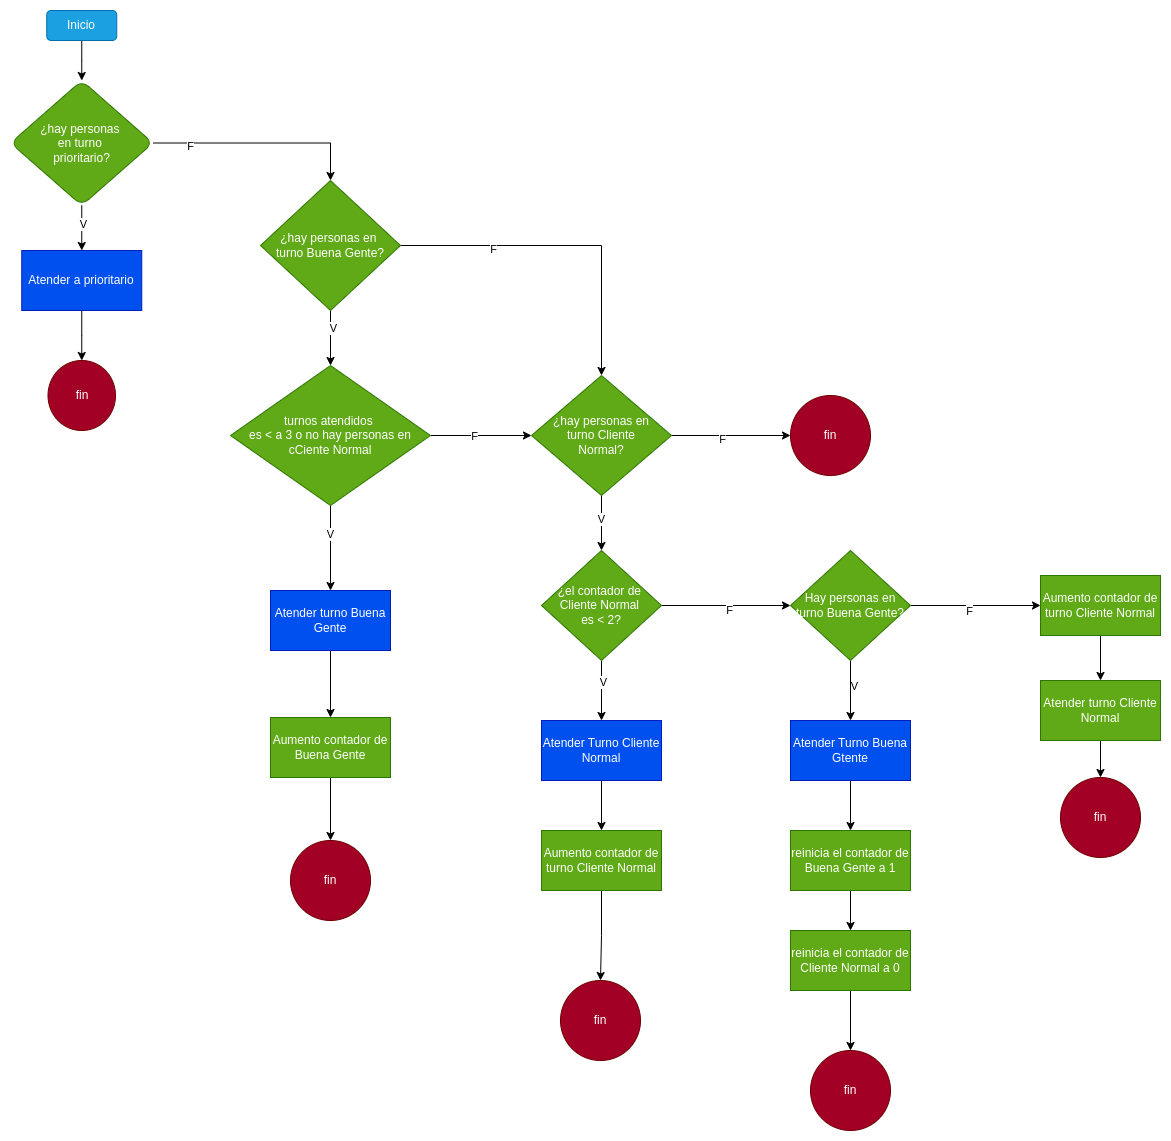

The diagram above was exported from draw.io. Its source (the exported page's mxGraphModel, read from the mxfile embedded in the PNG):
<mxGraphModel dx="1100" dy="601" grid="1" gridSize="10" guides="1" tooltips="1" connect="1" arrows="1" fold="1" page="1" pageScale="1" pageWidth="827" pageHeight="1169" math="0" shadow="0">
  <root>
    <mxCell id="0" />
    <mxCell id="1" parent="0" />
    <mxCell id="toSQuAIsQP0V6iiaDKQr-44" style="edgeStyle=orthogonalEdgeStyle;rounded=0;orthogonalLoop=1;jettySize=auto;html=1;" parent="1" source="toSQuAIsQP0V6iiaDKQr-1" target="toSQuAIsQP0V6iiaDKQr-28" edge="1">
      <mxGeometry relative="1" as="geometry" />
    </mxCell>
    <mxCell id="toSQuAIsQP0V6iiaDKQr-1" value="Inicio" style="rounded=1;whiteSpace=wrap;html=1;fillColor=#1ba1e2;fontColor=#ffffff;strokeColor=#006EAF;" parent="1" vertex="1">
      <mxGeometry x="176.25" y="30" width="70" height="30" as="geometry" />
    </mxCell>
    <mxCell id="toSQuAIsQP0V6iiaDKQr-36" style="edgeStyle=orthogonalEdgeStyle;rounded=0;orthogonalLoop=1;jettySize=auto;html=1;entryX=0.5;entryY=0;entryDx=0;entryDy=0;" parent="1" source="toSQuAIsQP0V6iiaDKQr-28" target="toSQuAIsQP0V6iiaDKQr-42" edge="1">
      <mxGeometry relative="1" as="geometry">
        <mxPoint x="550" y="250" as="targetPoint" />
      </mxGeometry>
    </mxCell>
    <mxCell id="toSQuAIsQP0V6iiaDKQr-54" value="F" style="edgeLabel;html=1;align=center;verticalAlign=middle;resizable=0;points=[];" parent="toSQuAIsQP0V6iiaDKQr-36" vertex="1" connectable="0">
      <mxGeometry x="-0.6595" y="-2" relative="1" as="geometry">
        <mxPoint x="1" y="1" as="offset" />
      </mxGeometry>
    </mxCell>
    <mxCell id="toSQuAIsQP0V6iiaDKQr-43" style="edgeStyle=orthogonalEdgeStyle;rounded=0;orthogonalLoop=1;jettySize=auto;html=1;exitX=0.5;exitY=1;exitDx=0;exitDy=0;entryX=0.5;entryY=0;entryDx=0;entryDy=0;" parent="1" source="toSQuAIsQP0V6iiaDKQr-28" target="toSQuAIsQP0V6iiaDKQr-32" edge="1">
      <mxGeometry relative="1" as="geometry" />
    </mxCell>
    <mxCell id="toSQuAIsQP0V6iiaDKQr-53" value="V" style="edgeLabel;html=1;align=center;verticalAlign=middle;resizable=0;points=[];" parent="toSQuAIsQP0V6iiaDKQr-43" vertex="1" connectable="0">
      <mxGeometry x="-0.15" y="1" relative="1" as="geometry">
        <mxPoint as="offset" />
      </mxGeometry>
    </mxCell>
    <mxCell id="toSQuAIsQP0V6iiaDKQr-28" value="¿hay personas&amp;nbsp;&lt;div&gt;en turno&amp;nbsp;&lt;/div&gt;&lt;div&gt;prioritario?&lt;/div&gt;" style="rhombus;whiteSpace=wrap;html=1;rounded=1;fillColor=#60a917;fontColor=#ffffff;strokeColor=#2D7600;" parent="1" vertex="1">
      <mxGeometry x="140" y="100" width="142.5" height="125" as="geometry" />
    </mxCell>
    <mxCell id="toSQuAIsQP0V6iiaDKQr-41" value="" style="edgeStyle=orthogonalEdgeStyle;rounded=0;orthogonalLoop=1;jettySize=auto;html=1;" parent="1" source="toSQuAIsQP0V6iiaDKQr-32" target="toSQuAIsQP0V6iiaDKQr-40" edge="1">
      <mxGeometry relative="1" as="geometry" />
    </mxCell>
    <mxCell id="toSQuAIsQP0V6iiaDKQr-32" value="Atender a prioritario" style="rounded=0;whiteSpace=wrap;html=1;fillColor=#0050ef;fontColor=#ffffff;strokeColor=#001DBC;" parent="1" vertex="1">
      <mxGeometry x="151.25" y="270" width="120" height="60" as="geometry" />
    </mxCell>
    <mxCell id="toSQuAIsQP0V6iiaDKQr-40" value="fin" style="ellipse;whiteSpace=wrap;html=1;rounded=0;fillColor=#a20025;fontColor=#ffffff;strokeColor=#6F0000;" parent="1" vertex="1">
      <mxGeometry x="177.5" y="380" width="67.5" height="70" as="geometry" />
    </mxCell>
    <mxCell id="toSQuAIsQP0V6iiaDKQr-46" value="" style="edgeStyle=orthogonalEdgeStyle;rounded=0;orthogonalLoop=1;jettySize=auto;html=1;" parent="1" source="toSQuAIsQP0V6iiaDKQr-42" target="toSQuAIsQP0V6iiaDKQr-45" edge="1">
      <mxGeometry relative="1" as="geometry" />
    </mxCell>
    <mxCell id="toSQuAIsQP0V6iiaDKQr-55" value="V" style="edgeLabel;html=1;align=center;verticalAlign=middle;resizable=0;points=[];" parent="toSQuAIsQP0V6iiaDKQr-46" vertex="1" connectable="0">
      <mxGeometry x="-0.359" y="2" relative="1" as="geometry">
        <mxPoint as="offset" />
      </mxGeometry>
    </mxCell>
    <mxCell id="toSQuAIsQP0V6iiaDKQr-70" value="" style="edgeStyle=orthogonalEdgeStyle;rounded=0;orthogonalLoop=1;jettySize=auto;html=1;entryX=0.5;entryY=0;entryDx=0;entryDy=0;" parent="1" source="toSQuAIsQP0V6iiaDKQr-42" target="toSQuAIsQP0V6iiaDKQr-60" edge="1">
      <mxGeometry relative="1" as="geometry">
        <mxPoint x="710" y="301" as="targetPoint" />
      </mxGeometry>
    </mxCell>
    <mxCell id="toSQuAIsQP0V6iiaDKQr-71" value="F" style="edgeLabel;html=1;align=center;verticalAlign=middle;resizable=0;points=[];" parent="toSQuAIsQP0V6iiaDKQr-70" vertex="1" connectable="0">
      <mxGeometry x="-0.441" y="-3" relative="1" as="geometry">
        <mxPoint as="offset" />
      </mxGeometry>
    </mxCell>
    <mxCell id="toSQuAIsQP0V6iiaDKQr-42" value="¿hay personas en&amp;nbsp;&lt;div&gt;turno Buena Gente&lt;span style=&quot;background-color: initial;&quot;&gt;?&lt;/span&gt;&lt;/div&gt;" style="rhombus;whiteSpace=wrap;html=1;fillColor=#60a917;fontColor=#ffffff;strokeColor=#2D7600;" parent="1" vertex="1">
      <mxGeometry x="390" y="200" width="140" height="130" as="geometry" />
    </mxCell>
    <mxCell id="toSQuAIsQP0V6iiaDKQr-50" value="" style="edgeStyle=orthogonalEdgeStyle;rounded=0;orthogonalLoop=1;jettySize=auto;html=1;" parent="1" source="toSQuAIsQP0V6iiaDKQr-45" target="toSQuAIsQP0V6iiaDKQr-49" edge="1">
      <mxGeometry relative="1" as="geometry" />
    </mxCell>
    <mxCell id="toSQuAIsQP0V6iiaDKQr-52" value="V" style="edgeLabel;html=1;align=center;verticalAlign=middle;resizable=0;points=[];" parent="toSQuAIsQP0V6iiaDKQr-50" vertex="1" connectable="0">
      <mxGeometry x="-0.32" y="-1" relative="1" as="geometry">
        <mxPoint as="offset" />
      </mxGeometry>
    </mxCell>
    <mxCell id="toSQuAIsQP0V6iiaDKQr-61" value="" style="edgeStyle=orthogonalEdgeStyle;rounded=0;orthogonalLoop=1;jettySize=auto;html=1;" parent="1" source="toSQuAIsQP0V6iiaDKQr-45" target="toSQuAIsQP0V6iiaDKQr-60" edge="1">
      <mxGeometry relative="1" as="geometry" />
    </mxCell>
    <mxCell id="toSQuAIsQP0V6iiaDKQr-72" value="F" style="edgeLabel;html=1;align=center;verticalAlign=middle;resizable=0;points=[];" parent="toSQuAIsQP0V6iiaDKQr-61" vertex="1" connectable="0">
      <mxGeometry x="-0.125" relative="1" as="geometry">
        <mxPoint as="offset" />
      </mxGeometry>
    </mxCell>
    <mxCell id="toSQuAIsQP0V6iiaDKQr-45" value="turnos atendidos&amp;nbsp;&lt;div&gt;es &amp;lt; a 3 o no hay personas en cCiente Normal&lt;/div&gt;" style="rhombus;whiteSpace=wrap;html=1;fillColor=#60a917;fontColor=#ffffff;strokeColor=#2D7600;" parent="1" vertex="1">
      <mxGeometry x="360" y="385" width="200" height="140" as="geometry" />
    </mxCell>
    <mxCell id="toSQuAIsQP0V6iiaDKQr-75" value="" style="edgeStyle=orthogonalEdgeStyle;rounded=0;orthogonalLoop=1;jettySize=auto;html=1;" parent="1" source="toSQuAIsQP0V6iiaDKQr-49" target="toSQuAIsQP0V6iiaDKQr-74" edge="1">
      <mxGeometry relative="1" as="geometry" />
    </mxCell>
    <mxCell id="toSQuAIsQP0V6iiaDKQr-49" value="Atender turno Buena Gente" style="whiteSpace=wrap;html=1;fillColor=#0050ef;fontColor=#ffffff;strokeColor=#001DBC;" parent="1" vertex="1">
      <mxGeometry x="400" y="610" width="120" height="60" as="geometry" />
    </mxCell>
    <mxCell id="toSQuAIsQP0V6iiaDKQr-68" value="" style="edgeStyle=orthogonalEdgeStyle;rounded=0;orthogonalLoop=1;jettySize=auto;html=1;entryX=0;entryY=0.5;entryDx=0;entryDy=0;" parent="1" source="toSQuAIsQP0V6iiaDKQr-60" target="toSQuAIsQP0V6iiaDKQr-79" edge="1">
      <mxGeometry relative="1" as="geometry">
        <mxPoint x="981" y="390" as="targetPoint" />
      </mxGeometry>
    </mxCell>
    <mxCell id="toSQuAIsQP0V6iiaDKQr-73" value="F" style="edgeLabel;html=1;align=center;verticalAlign=middle;resizable=0;points=[];" parent="toSQuAIsQP0V6iiaDKQr-68" vertex="1" connectable="0">
      <mxGeometry x="-0.1667" y="-3" relative="1" as="geometry">
        <mxPoint as="offset" />
      </mxGeometry>
    </mxCell>
    <mxCell id="k_JSztfw5rwfq2XtlW-w-11" style="edgeStyle=orthogonalEdgeStyle;rounded=0;orthogonalLoop=1;jettySize=auto;html=1;" parent="1" source="toSQuAIsQP0V6iiaDKQr-60" target="toSQuAIsQP0V6iiaDKQr-83" edge="1">
      <mxGeometry relative="1" as="geometry" />
    </mxCell>
    <mxCell id="k_JSztfw5rwfq2XtlW-w-12" value="V" style="edgeLabel;html=1;align=center;verticalAlign=middle;resizable=0;points=[];" parent="k_JSztfw5rwfq2XtlW-w-11" vertex="1" connectable="0">
      <mxGeometry x="-0.1836" y="-1" relative="1" as="geometry">
        <mxPoint y="1" as="offset" />
      </mxGeometry>
    </mxCell>
    <mxCell id="toSQuAIsQP0V6iiaDKQr-60" value="¿hay personas en&lt;div&gt;&amp;nbsp;turno Cliente&amp;nbsp;&lt;/div&gt;&lt;div&gt;Normal?&lt;/div&gt;" style="rhombus;whiteSpace=wrap;html=1;fillColor=#60a917;fontColor=#ffffff;strokeColor=#2D7600;" parent="1" vertex="1">
      <mxGeometry x="661" y="395" width="140" height="120" as="geometry" />
    </mxCell>
    <mxCell id="toSQuAIsQP0V6iiaDKQr-77" value="" style="edgeStyle=orthogonalEdgeStyle;rounded=0;orthogonalLoop=1;jettySize=auto;html=1;" parent="1" source="toSQuAIsQP0V6iiaDKQr-74" target="toSQuAIsQP0V6iiaDKQr-76" edge="1">
      <mxGeometry relative="1" as="geometry" />
    </mxCell>
    <mxCell id="toSQuAIsQP0V6iiaDKQr-74" value="Aumento contador de Buena Gente" style="whiteSpace=wrap;html=1;fillColor=#60a917;fontColor=#ffffff;strokeColor=#2D7600;" parent="1" vertex="1">
      <mxGeometry x="400" y="737" width="120" height="60" as="geometry" />
    </mxCell>
    <mxCell id="toSQuAIsQP0V6iiaDKQr-76" value="fin" style="ellipse;whiteSpace=wrap;html=1;fillColor=#a20025;fontColor=#ffffff;strokeColor=#6F0000;" parent="1" vertex="1">
      <mxGeometry x="420" y="860" width="80" height="80" as="geometry" />
    </mxCell>
    <mxCell id="toSQuAIsQP0V6iiaDKQr-79" value="fin" style="ellipse;whiteSpace=wrap;html=1;rounded=0;fillColor=#a20025;fontColor=#ffffff;strokeColor=#6F0000;" parent="1" vertex="1">
      <mxGeometry x="920" y="415" width="80" height="80" as="geometry" />
    </mxCell>
    <mxCell id="k_JSztfw5rwfq2XtlW-w-49" style="edgeStyle=orthogonalEdgeStyle;rounded=0;orthogonalLoop=1;jettySize=auto;html=1;" parent="1" source="toSQuAIsQP0V6iiaDKQr-81" target="toSQuAIsQP0V6iiaDKQr-100" edge="1">
      <mxGeometry relative="1" as="geometry" />
    </mxCell>
    <mxCell id="toSQuAIsQP0V6iiaDKQr-81" value="Aumento contador de turno Cliente Normal" style="rounded=0;whiteSpace=wrap;html=1;fillColor=#60a917;fontColor=#ffffff;strokeColor=#2D7600;" parent="1" vertex="1">
      <mxGeometry x="671" y="850" width="120" height="60" as="geometry" />
    </mxCell>
    <mxCell id="k_JSztfw5rwfq2XtlW-w-47" style="edgeStyle=orthogonalEdgeStyle;rounded=0;orthogonalLoop=1;jettySize=auto;html=1;" parent="1" source="toSQuAIsQP0V6iiaDKQr-83" target="k_JSztfw5rwfq2XtlW-w-8" edge="1">
      <mxGeometry relative="1" as="geometry" />
    </mxCell>
    <mxCell id="k_JSztfw5rwfq2XtlW-w-50" value="V" style="edgeLabel;html=1;align=center;verticalAlign=middle;resizable=0;points=[];" parent="k_JSztfw5rwfq2XtlW-w-47" vertex="1" connectable="0">
      <mxGeometry x="-0.2796" y="1" relative="1" as="geometry">
        <mxPoint as="offset" />
      </mxGeometry>
    </mxCell>
    <mxCell id="LlOvRwNi26Z6h9G_iyzi-4" style="edgeStyle=orthogonalEdgeStyle;rounded=0;orthogonalLoop=1;jettySize=auto;html=1;" edge="1" parent="1" source="toSQuAIsQP0V6iiaDKQr-83" target="k_JSztfw5rwfq2XtlW-w-14">
      <mxGeometry relative="1" as="geometry" />
    </mxCell>
    <mxCell id="LlOvRwNi26Z6h9G_iyzi-5" value="F" style="edgeLabel;html=1;align=center;verticalAlign=middle;resizable=0;points=[];" vertex="1" connectable="0" parent="LlOvRwNi26Z6h9G_iyzi-4">
      <mxGeometry x="0.0504" y="-4" relative="1" as="geometry">
        <mxPoint as="offset" />
      </mxGeometry>
    </mxCell>
    <mxCell id="toSQuAIsQP0V6iiaDKQr-83" value="¿el contador de&amp;nbsp;&lt;div&gt;Cliente Normal&amp;nbsp;&lt;br&gt;&lt;div&gt;es &amp;lt; 2?&lt;/div&gt;&lt;/div&gt;" style="rhombus;whiteSpace=wrap;html=1;rounded=0;fillColor=#60a917;fontColor=#ffffff;strokeColor=#2D7600;" parent="1" vertex="1">
      <mxGeometry x="671" y="570" width="120" height="110" as="geometry" />
    </mxCell>
    <mxCell id="toSQuAIsQP0V6iiaDKQr-90" value="" style="edgeStyle=orthogonalEdgeStyle;rounded=0;orthogonalLoop=1;jettySize=auto;html=1;" parent="1" source="toSQuAIsQP0V6iiaDKQr-86" target="toSQuAIsQP0V6iiaDKQr-89" edge="1">
      <mxGeometry relative="1" as="geometry" />
    </mxCell>
    <mxCell id="toSQuAIsQP0V6iiaDKQr-86" value="reinicia el contador de Buena Gente a 1" style="whiteSpace=wrap;html=1;rounded=0;fillColor=#60a917;fontColor=#ffffff;strokeColor=#2D7600;" parent="1" vertex="1">
      <mxGeometry x="920" y="850" width="120" height="60" as="geometry" />
    </mxCell>
    <mxCell id="toSQuAIsQP0V6iiaDKQr-92" value="" style="edgeStyle=orthogonalEdgeStyle;rounded=0;orthogonalLoop=1;jettySize=auto;html=1;" parent="1" source="toSQuAIsQP0V6iiaDKQr-89" target="toSQuAIsQP0V6iiaDKQr-91" edge="1">
      <mxGeometry relative="1" as="geometry" />
    </mxCell>
    <mxCell id="toSQuAIsQP0V6iiaDKQr-89" value="reinicia el contador de Cliente Normal a 0" style="whiteSpace=wrap;html=1;rounded=0;fillColor=#60a917;fontColor=#ffffff;strokeColor=#2D7600;" parent="1" vertex="1">
      <mxGeometry x="920" y="950" width="120" height="60" as="geometry" />
    </mxCell>
    <mxCell id="toSQuAIsQP0V6iiaDKQr-91" value="fin" style="ellipse;whiteSpace=wrap;html=1;rounded=0;fillColor=#a20025;fontColor=#ffffff;strokeColor=#6F0000;" parent="1" vertex="1">
      <mxGeometry x="940" y="1070" width="80" height="80" as="geometry" />
    </mxCell>
    <mxCell id="toSQuAIsQP0V6iiaDKQr-100" value="fin" style="ellipse;whiteSpace=wrap;html=1;aspect=fixed;fillColor=#a20025;fontColor=#ffffff;strokeColor=#6F0000;" parent="1" vertex="1">
      <mxGeometry x="690" y="1000" width="80" height="80" as="geometry" />
    </mxCell>
    <mxCell id="k_JSztfw5rwfq2XtlW-w-7" style="edgeStyle=orthogonalEdgeStyle;rounded=0;orthogonalLoop=1;jettySize=auto;html=1;" parent="1" source="k_JSztfw5rwfq2XtlW-w-1" target="toSQuAIsQP0V6iiaDKQr-86" edge="1">
      <mxGeometry relative="1" as="geometry" />
    </mxCell>
    <mxCell id="k_JSztfw5rwfq2XtlW-w-1" value="Atender Turno Buena Gtente" style="whiteSpace=wrap;html=1;fillColor=#0050ef;fontColor=#ffffff;strokeColor=#001DBC;" parent="1" vertex="1">
      <mxGeometry x="920" y="740" width="120" height="60" as="geometry" />
    </mxCell>
    <mxCell id="k_JSztfw5rwfq2XtlW-w-48" style="edgeStyle=orthogonalEdgeStyle;rounded=0;orthogonalLoop=1;jettySize=auto;html=1;" parent="1" source="k_JSztfw5rwfq2XtlW-w-8" target="toSQuAIsQP0V6iiaDKQr-81" edge="1">
      <mxGeometry relative="1" as="geometry" />
    </mxCell>
    <mxCell id="k_JSztfw5rwfq2XtlW-w-8" value="Atender Turno Cliente Normal" style="whiteSpace=wrap;html=1;fillColor=#0050ef;fontColor=#ffffff;strokeColor=#001DBC;" parent="1" vertex="1">
      <mxGeometry x="671" y="740" width="120" height="60" as="geometry" />
    </mxCell>
    <mxCell id="k_JSztfw5rwfq2XtlW-w-18" style="edgeStyle=orthogonalEdgeStyle;rounded=0;orthogonalLoop=1;jettySize=auto;html=1;" parent="1" source="k_JSztfw5rwfq2XtlW-w-14" target="k_JSztfw5rwfq2XtlW-w-1" edge="1">
      <mxGeometry relative="1" as="geometry" />
    </mxCell>
    <mxCell id="k_JSztfw5rwfq2XtlW-w-24" value="V" style="edgeLabel;html=1;align=center;verticalAlign=middle;resizable=0;points=[];" parent="k_JSztfw5rwfq2XtlW-w-18" vertex="1" connectable="0">
      <mxGeometry x="-0.1532" y="3" relative="1" as="geometry">
        <mxPoint as="offset" />
      </mxGeometry>
    </mxCell>
    <mxCell id="k_JSztfw5rwfq2XtlW-w-45" style="edgeStyle=orthogonalEdgeStyle;rounded=0;orthogonalLoop=1;jettySize=auto;html=1;" parent="1" source="k_JSztfw5rwfq2XtlW-w-14" target="k_JSztfw5rwfq2XtlW-w-41" edge="1">
      <mxGeometry relative="1" as="geometry" />
    </mxCell>
    <mxCell id="k_JSztfw5rwfq2XtlW-w-46" value="F" style="edgeLabel;html=1;align=center;verticalAlign=middle;resizable=0;points=[];" parent="k_JSztfw5rwfq2XtlW-w-45" vertex="1" connectable="0">
      <mxGeometry x="-0.0985" y="-5" relative="1" as="geometry">
        <mxPoint as="offset" />
      </mxGeometry>
    </mxCell>
    <mxCell id="k_JSztfw5rwfq2XtlW-w-14" value="Hay personas en turno Buena Gente?" style="rhombus;whiteSpace=wrap;html=1;rounded=0;fillColor=#60a917;fontColor=#ffffff;strokeColor=#2D7600;" parent="1" vertex="1">
      <mxGeometry x="920" y="570" width="120" height="110" as="geometry" />
    </mxCell>
    <mxCell id="k_JSztfw5rwfq2XtlW-w-40" style="edgeStyle=orthogonalEdgeStyle;rounded=0;orthogonalLoop=1;jettySize=auto;html=1;" parent="1" source="k_JSztfw5rwfq2XtlW-w-41" target="k_JSztfw5rwfq2XtlW-w-44" edge="1">
      <mxGeometry relative="1" as="geometry" />
    </mxCell>
    <mxCell id="k_JSztfw5rwfq2XtlW-w-41" value="Aumento contador de turno Cliente Normal" style="rounded=0;whiteSpace=wrap;html=1;fillColor=#60a917;fontColor=#ffffff;strokeColor=#2D7600;" parent="1" vertex="1">
      <mxGeometry x="1170" y="595" width="120" height="60" as="geometry" />
    </mxCell>
    <mxCell id="k_JSztfw5rwfq2XtlW-w-42" value="fin" style="ellipse;whiteSpace=wrap;html=1;aspect=fixed;fillColor=#a20025;fontColor=#ffffff;strokeColor=#6F0000;" parent="1" vertex="1">
      <mxGeometry x="1190" y="797" width="80" height="80" as="geometry" />
    </mxCell>
    <mxCell id="k_JSztfw5rwfq2XtlW-w-43" style="edgeStyle=orthogonalEdgeStyle;rounded=0;orthogonalLoop=1;jettySize=auto;html=1;" parent="1" source="k_JSztfw5rwfq2XtlW-w-44" target="k_JSztfw5rwfq2XtlW-w-42" edge="1">
      <mxGeometry relative="1" as="geometry" />
    </mxCell>
    <mxCell id="k_JSztfw5rwfq2XtlW-w-44" value="Atender turno Cliente Normal" style="whiteSpace=wrap;html=1;fillColor=#60a917;fontColor=#ffffff;strokeColor=#2D7600;" parent="1" vertex="1">
      <mxGeometry x="1170" y="700" width="120" height="60" as="geometry" />
    </mxCell>
  </root>
</mxGraphModel>